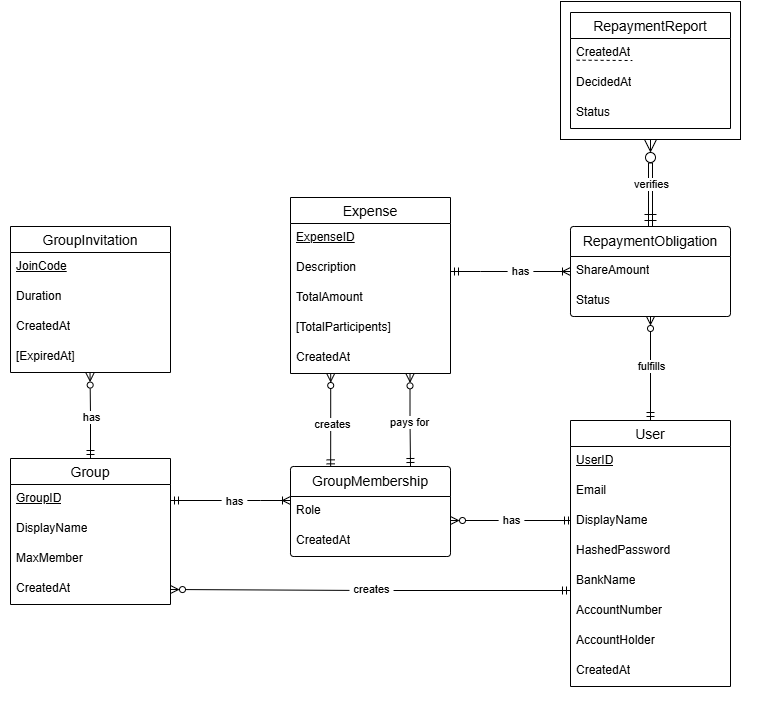

The diagram above was exported from draw.io. Its source (the exported page's mxGraphModel, read from the mxfile embedded in the PNG):
<mxGraphModel dx="2424" dy="1286" grid="1" gridSize="10" guides="1" tooltips="1" connect="1" arrows="1" fold="1" page="1" pageScale="1" pageWidth="850" pageHeight="1100" math="0" shadow="0">
  <root>
    <mxCell id="0" />
    <mxCell id="1" parent="0" />
    <mxCell id="2" parent="1" style="rounded=0;whiteSpace=wrap;html=1;strokeColor=none;" value="" vertex="1">
      <mxGeometry height="710" width="760" x="50" y="140" as="geometry" />
    </mxCell>
    <mxCell id="3" edge="1" parent="1" style="edgeStyle=orthogonalEdgeStyle;rounded=0;orthogonalLoop=1;jettySize=auto;html=1;defaultLabelBackgroundColor=page;labelPadding=0 4;endArrow=ERzeroToMany;endFill=0;startArrow=ERmandOne;startFill=0;">
      <mxGeometry relative="1" x="0.5077" as="geometry">
        <Array as="points">
          <mxPoint x="620" y="660" />
        </Array>
        <mxPoint x="610" y="660" as="sourcePoint" />
        <mxPoint x="500" y="660" as="targetPoint" />
      </mxGeometry>
    </mxCell>
    <mxCell id="4" connectable="0" parent="3" style="edgeLabel;html=1;align=center;verticalAlign=middle;resizable=0;points=[];inheritText=1;defaultLabelBackgroundColor=page;labelPadding=0 4;" value="has" vertex="1">
      <mxGeometry relative="1" x="0.5385" y="-1" as="geometry">
        <mxPoint x="30" y="1" as="offset" />
      </mxGeometry>
    </mxCell>
    <mxCell id="5" edge="1" parent="1" source="7" style="edgeStyle=orthogonalEdgeStyle;rounded=0;orthogonalLoop=1;jettySize=auto;html=1;defaultLabelBackgroundColor=page;labelPadding=0 4;endArrow=ERzeroToMany;endFill=0;startArrow=ERmandOne;startFill=0;" target="22">
      <mxGeometry relative="1" x="0.025" as="geometry">
        <Array as="points">
          <mxPoint x="420" y="730" />
          <mxPoint x="420" y="729" />
        </Array>
        <mxPoint x="220.00000000000023" y="706" as="targetPoint" />
      </mxGeometry>
    </mxCell>
    <mxCell id="6" connectable="0" parent="5" style="edgeLabel;html=1;align=center;verticalAlign=middle;resizable=0;points=[];inheritText=1;defaultLabelBackgroundColor=page;labelPadding=0 4;" value="creates" vertex="1">
      <mxGeometry relative="1" x="0.0037" as="geometry">
        <mxPoint as="offset" />
      </mxGeometry>
    </mxCell>
    <mxCell id="7" parent="1" style="swimlane;fontStyle=0;childLayout=stackLayout;horizontal=1;startSize=26;horizontalStack=0;resizeParent=1;resizeParentMax=0;resizeLast=0;collapsible=1;marginBottom=0;align=center;fontSize=14;" value="User" vertex="1">
      <mxGeometry height="266" width="160" x="620" y="560" as="geometry" />
    </mxCell>
    <mxCell id="8" parent="7" style="text;strokeColor=none;fillColor=none;spacingLeft=4;spacingRight=4;overflow=hidden;rotatable=0;points=[[0,0.5],[1,0.5]];portConstraint=eastwest;fontSize=12;whiteSpace=wrap;html=1;" value="&lt;u&gt;UserID&lt;/u&gt;" vertex="1">
      <mxGeometry height="30" width="160" y="26" as="geometry" />
    </mxCell>
    <mxCell id="9" parent="7" style="text;strokeColor=none;fillColor=none;spacingLeft=4;spacingRight=4;overflow=hidden;rotatable=0;points=[[0,0.5],[1,0.5]];portConstraint=eastwest;fontSize=12;whiteSpace=wrap;html=1;" value="Email" vertex="1">
      <mxGeometry height="30" width="160" y="56" as="geometry" />
    </mxCell>
    <mxCell id="10" parent="7" style="text;strokeColor=none;fillColor=none;spacingLeft=4;spacingRight=4;overflow=hidden;rotatable=0;points=[[0,0.5],[1,0.5]];portConstraint=eastwest;fontSize=12;whiteSpace=wrap;html=1;" value="DisplayName" vertex="1">
      <mxGeometry height="30" width="160" y="86" as="geometry" />
    </mxCell>
    <mxCell id="11" parent="7" style="text;strokeColor=none;fillColor=none;spacingLeft=4;spacingRight=4;overflow=hidden;rotatable=0;points=[[0,0.5],[1,0.5]];portConstraint=eastwest;fontSize=12;whiteSpace=wrap;html=1;" value="HashedPassword" vertex="1">
      <mxGeometry height="30" width="160" y="116" as="geometry" />
    </mxCell>
    <mxCell id="12" parent="7" style="text;strokeColor=none;fillColor=none;spacingLeft=4;spacingRight=4;overflow=hidden;rotatable=0;points=[[0,0.5],[1,0.5]];portConstraint=eastwest;fontSize=12;whiteSpace=wrap;html=1;" value="BankName" vertex="1">
      <mxGeometry height="30" width="160" y="146" as="geometry" />
    </mxCell>
    <mxCell id="13" parent="7" style="text;strokeColor=none;fillColor=none;spacingLeft=4;spacingRight=4;overflow=hidden;rotatable=0;points=[[0,0.5],[1,0.5]];portConstraint=eastwest;fontSize=12;whiteSpace=wrap;html=1;" value="AccountNumber" vertex="1">
      <mxGeometry height="30" width="160" y="176" as="geometry" />
    </mxCell>
    <mxCell id="14" parent="7" style="text;strokeColor=none;fillColor=none;spacingLeft=4;spacingRight=4;overflow=hidden;rotatable=0;points=[[0,0.5],[1,0.5]];portConstraint=eastwest;fontSize=12;whiteSpace=wrap;html=1;" value="AccountHolder" vertex="1">
      <mxGeometry height="30" width="160" y="206" as="geometry" />
    </mxCell>
    <mxCell id="15" parent="7" style="text;strokeColor=none;fillColor=none;spacingLeft=4;spacingRight=4;overflow=hidden;rotatable=0;points=[[0,0.5],[1,0.5]];portConstraint=eastwest;fontSize=12;whiteSpace=wrap;html=1;" value="CreatedAt" vertex="1">
      <mxGeometry height="30" width="160" y="236" as="geometry" />
    </mxCell>
    <mxCell id="16" edge="1" parent="1" source="18" style="edgeStyle=orthogonalEdgeStyle;rounded=0;orthogonalLoop=1;jettySize=auto;html=1;entryX=0.497;entryY=1.019;entryDx=0;entryDy=0;defaultLabelBackgroundColor=page;labelPadding=0 4;endArrow=ERzeroToMany;endFill=0;startArrow=ERmandOne;startFill=0;entryPerimeter=0;" target="27">
      <mxGeometry relative="1" x="0.0463" as="geometry" />
    </mxCell>
    <mxCell id="17" connectable="0" parent="16" style="edgeLabel;html=1;align=center;verticalAlign=middle;resizable=0;points=[];inheritText=1;defaultLabelBackgroundColor=page;labelPadding=0 4;" value="has" vertex="1">
      <mxGeometry relative="1" x="-0.0447" as="geometry">
        <mxPoint as="offset" />
      </mxGeometry>
    </mxCell>
    <mxCell id="18" parent="1" style="swimlane;fontStyle=0;childLayout=stackLayout;horizontal=1;startSize=26;horizontalStack=0;resizeParent=1;resizeParentMax=0;resizeLast=0;collapsible=1;marginBottom=0;align=center;fontSize=14;" value="Group" vertex="1">
      <mxGeometry height="146" width="160" x="60" y="598" as="geometry" />
    </mxCell>
    <mxCell id="19" parent="18" style="text;strokeColor=none;fillColor=none;spacingLeft=4;spacingRight=4;overflow=hidden;rotatable=0;points=[[0,0.5],[1,0.5]];portConstraint=eastwest;fontSize=12;whiteSpace=wrap;html=1;" value="&lt;u&gt;GroupID&lt;/u&gt;" vertex="1">
      <mxGeometry height="30" width="160" y="26" as="geometry" />
    </mxCell>
    <mxCell id="20" parent="18" style="text;strokeColor=none;fillColor=none;spacingLeft=4;spacingRight=4;overflow=hidden;rotatable=0;points=[[0,0.5],[1,0.5]];portConstraint=eastwest;fontSize=12;whiteSpace=wrap;html=1;" value="DisplayName" vertex="1">
      <mxGeometry height="30" width="160" y="56" as="geometry" />
    </mxCell>
    <mxCell id="21" parent="18" style="text;strokeColor=none;fillColor=none;spacingLeft=4;spacingRight=4;overflow=hidden;rotatable=0;points=[[0,0.5],[1,0.5]];portConstraint=eastwest;fontSize=12;whiteSpace=wrap;html=1;" value="MaxMember" vertex="1">
      <mxGeometry height="30" width="160" y="86" as="geometry" />
    </mxCell>
    <mxCell id="22" parent="18" style="text;strokeColor=none;fillColor=none;spacingLeft=4;spacingRight=4;overflow=hidden;rotatable=0;points=[[0,0.5],[1,0.5]];portConstraint=eastwest;fontSize=12;whiteSpace=wrap;html=1;" value="CreatedAt" vertex="1">
      <mxGeometry height="30" width="160" y="116" as="geometry" />
    </mxCell>
    <mxCell id="23" parent="1" style="swimlane;fontStyle=0;childLayout=stackLayout;horizontal=1;startSize=26;horizontalStack=0;resizeParent=1;resizeParentMax=0;resizeLast=0;collapsible=1;marginBottom=0;align=center;fontSize=14;" value="GroupInvitation" vertex="1">
      <mxGeometry height="146" width="160" x="60" y="366" as="geometry" />
    </mxCell>
    <mxCell id="24" parent="23" style="text;strokeColor=none;fillColor=none;spacingLeft=4;spacingRight=4;overflow=hidden;rotatable=0;points=[[0,0.5],[1,0.5]];portConstraint=eastwest;fontSize=12;whiteSpace=wrap;html=1;" value="&lt;u&gt;JoinCode&lt;/u&gt;" vertex="1">
      <mxGeometry height="30" width="160" y="26" as="geometry" />
    </mxCell>
    <mxCell id="25" parent="23" style="text;strokeColor=none;fillColor=none;spacingLeft=4;spacingRight=4;overflow=hidden;rotatable=0;points=[[0,0.5],[1,0.5]];portConstraint=eastwest;fontSize=12;whiteSpace=wrap;html=1;" value="Duration" vertex="1">
      <mxGeometry height="30" width="160" y="56" as="geometry" />
    </mxCell>
    <mxCell id="26" parent="23" style="text;strokeColor=none;fillColor=none;spacingLeft=4;spacingRight=4;overflow=hidden;rotatable=0;points=[[0,0.5],[1,0.5]];portConstraint=eastwest;fontSize=12;whiteSpace=wrap;html=1;" value="CreatedAt" vertex="1">
      <mxGeometry height="30" width="160" y="86" as="geometry" />
    </mxCell>
    <mxCell id="27" parent="23" style="text;strokeColor=none;fillColor=none;spacingLeft=4;spacingRight=4;overflow=hidden;rotatable=0;points=[[0,0.5],[1,0.5]];portConstraint=eastwest;fontSize=12;whiteSpace=wrap;html=1;" value="[ExpiredAt]" vertex="1">
      <mxGeometry height="30" width="160" y="116" as="geometry" />
    </mxCell>
    <mxCell id="28" edge="1" parent="1" source="30" style="edgeStyle=orthogonalEdgeStyle;rounded=0;orthogonalLoop=1;jettySize=auto;html=1;defaultLabelBackgroundColor=page;labelPadding=0 4;endArrow=ERmandOne;endFill=0;startArrow=ERzeroToMany;startFill=0;entryX=0.251;entryY=0.015;entryDx=0;entryDy=0;entryPerimeter=0;" target="36">
      <mxGeometry relative="1" x="0.3058" as="geometry">
        <Array as="points">
          <mxPoint x="380.16" y="560" />
          <mxPoint x="380.16" y="560" />
        </Array>
      </mxGeometry>
    </mxCell>
    <mxCell id="29" connectable="0" parent="28" style="edgeLabel;html=1;align=center;verticalAlign=middle;resizable=0;points=[];inheritText=1;defaultLabelBackgroundColor=page;labelPadding=0 4;" value="creates" vertex="1">
      <mxGeometry relative="1" x="0.325" y="1" as="geometry">
        <mxPoint y="-13" as="offset" />
      </mxGeometry>
    </mxCell>
    <mxCell id="30" parent="1" style="swimlane;fontStyle=0;childLayout=stackLayout;horizontal=1;startSize=26;horizontalStack=0;resizeParent=1;resizeParentMax=0;resizeLast=0;collapsible=1;marginBottom=0;align=center;fontSize=14;" value="Expense" vertex="1">
      <mxGeometry height="176" width="160" x="340" y="337" as="geometry" />
    </mxCell>
    <mxCell id="31" parent="30" style="text;strokeColor=none;fillColor=none;spacingLeft=4;spacingRight=4;overflow=hidden;rotatable=0;points=[[0,0.5],[1,0.5]];portConstraint=eastwest;fontSize=12;whiteSpace=wrap;html=1;" value="&lt;u&gt;ExpenseID&lt;/u&gt;" vertex="1">
      <mxGeometry height="30" width="160" y="26" as="geometry" />
    </mxCell>
    <mxCell id="32" parent="30" style="text;strokeColor=none;fillColor=none;spacingLeft=4;spacingRight=4;overflow=hidden;rotatable=0;points=[[0,0.5],[1,0.5]];portConstraint=eastwest;fontSize=12;whiteSpace=wrap;html=1;" value="Description" vertex="1">
      <mxGeometry height="30" width="160" y="56" as="geometry" />
    </mxCell>
    <mxCell id="33" parent="30" style="text;strokeColor=none;fillColor=none;spacingLeft=4;spacingRight=4;overflow=hidden;rotatable=0;points=[[0,0.5],[1,0.5]];portConstraint=eastwest;fontSize=12;whiteSpace=wrap;html=1;" value="TotalAmount" vertex="1">
      <mxGeometry height="30" width="160" y="86" as="geometry" />
    </mxCell>
    <mxCell id="34" parent="30" style="text;strokeColor=none;fillColor=none;spacingLeft=4;spacingRight=4;overflow=hidden;rotatable=0;points=[[0,0.5],[1,0.5]];portConstraint=eastwest;fontSize=12;whiteSpace=wrap;html=1;" value="[TotalParticipents]" vertex="1">
      <mxGeometry height="30" width="160" y="116" as="geometry" />
    </mxCell>
    <mxCell id="35" parent="30" style="text;strokeColor=none;fillColor=none;spacingLeft=4;spacingRight=4;overflow=hidden;rotatable=0;points=[[0,0.5],[1,0.5]];portConstraint=eastwest;fontSize=12;whiteSpace=wrap;html=1;" value="CreatedAt" vertex="1">
      <mxGeometry height="30" width="160" y="146" as="geometry" />
    </mxCell>
    <mxCell id="36" parent="1" style="swimlane;childLayout=stackLayout;horizontal=1;startSize=30;horizontalStack=0;rounded=1;fontSize=14;fontStyle=0;strokeWidth=1;resizeParent=0;resizeLast=1;shadow=0;dashed=0;align=center;arcSize=4;whiteSpace=wrap;html=1;" value="GroupMembership" vertex="1">
      <mxGeometry height="90" width="160" x="340" y="606" as="geometry" />
    </mxCell>
    <mxCell id="37" parent="36" style="text;strokeColor=none;fillColor=none;spacingLeft=4;spacingRight=4;overflow=hidden;rotatable=0;points=[[0,0.5],[1,0.5]];portConstraint=eastwest;fontSize=12;whiteSpace=wrap;html=1;" value="Role" vertex="1">
      <mxGeometry height="30" width="160" y="30" as="geometry" />
    </mxCell>
    <mxCell id="38" parent="36" style="text;strokeColor=none;fillColor=none;spacingLeft=4;spacingRight=4;overflow=hidden;rotatable=0;points=[[0,0.5],[1,0.5]];portConstraint=eastwest;fontSize=12;whiteSpace=wrap;html=1;" value="CreatedAt" vertex="1">
      <mxGeometry height="30" width="160" y="60" as="geometry" />
    </mxCell>
    <mxCell id="39" parent="36" style="text;strokeColor=none;fillColor=none;spacingLeft=4;spacingRight=4;overflow=hidden;rotatable=0;points=[[0,0.5],[1,0.5]];portConstraint=eastwest;fontSize=12;whiteSpace=wrap;html=1;" value="ExpenseID" vertex="1">
      <mxGeometry width="160" y="90" as="geometry" />
    </mxCell>
    <mxCell id="40" edge="1" parent="1" style="edgeStyle=orthogonalEdgeStyle;rounded=0;orthogonalLoop=1;jettySize=auto;html=1;defaultLabelBackgroundColor=page;labelPadding=0 4;startArrow=ERmandOne;startFill=0;endArrow=ERoneToMany;endFill=0;" target="37">
      <mxGeometry relative="1" x="0.0744" as="geometry">
        <Array as="points">
          <mxPoint x="310" y="640" />
          <mxPoint x="310" y="640" />
        </Array>
        <mxPoint x="220" y="640" as="sourcePoint" />
        <mxPoint x="340" y="652" as="targetPoint" />
      </mxGeometry>
    </mxCell>
    <mxCell id="41" connectable="0" parent="40" style="edgeLabel;html=1;align=center;verticalAlign=middle;resizable=0;points=[];inheritText=1;defaultLabelBackgroundColor=page;labelPadding=0 4;" value="has" vertex="1">
      <mxGeometry relative="1" x="0.0528" as="geometry">
        <mxPoint as="offset" />
      </mxGeometry>
    </mxCell>
    <mxCell id="42" edge="1" parent="1" source="49" style="edgeStyle=orthogonalEdgeStyle;rounded=0;orthogonalLoop=1;jettySize=auto;html=1;entryX=0.5;entryY=0;entryDx=0;entryDy=0;defaultLabelBackgroundColor=page;labelPadding=0 4;endArrow=ERmandOne;endFill=0;startArrow=ERzeroToMany;startFill=0;exitX=0;exitY=0.5;exitDx=0;exitDy=0;" target="7">
      <mxGeometry relative="1" as="geometry">
        <mxPoint x="700" y="462" as="sourcePoint" />
      </mxGeometry>
    </mxCell>
    <mxCell id="43" connectable="0" parent="42" style="edgeLabel;html=1;align=center;verticalAlign=middle;resizable=0;points=[];inheritText=1;defaultLabelBackgroundColor=page;labelPadding=0 4;" value="fulfills" vertex="1">
      <mxGeometry relative="1" x="-0.0502" as="geometry">
        <mxPoint as="offset" />
      </mxGeometry>
    </mxCell>
    <mxCell id="44" edge="1" parent="1" source="46" style="edgeStyle=orthogonalEdgeStyle;rounded=0;orthogonalLoop=1;jettySize=auto;html=1;defaultLabelBackgroundColor=page;labelPadding=0 4;endArrow=ERzeroToMany;endFill=0;startArrow=ERmandOne;startFill=0;exitX=0.5;exitY=0;exitDx=0;exitDy=0;entryX=0.5;entryY=1;entryDx=0;entryDy=0;shape=taperedArrow;startWidth=4;endWidth=4;" target="53">
      <mxGeometry relative="1" as="geometry">
        <mxPoint x="700" y="356.6" as="sourcePoint" />
        <mxPoint x="730" y="340" as="targetPoint" />
      </mxGeometry>
    </mxCell>
    <mxCell id="45" connectable="0" parent="44" style="edgeLabel;html=1;align=center;verticalAlign=middle;resizable=0;points=[];inheritText=1;defaultLabelBackgroundColor=page;labelPadding=0 4;" value="verifies" vertex="1">
      <mxGeometry relative="1" x="-0.0275" as="geometry">
        <mxPoint y="-1" as="offset" />
      </mxGeometry>
    </mxCell>
    <mxCell id="46" parent="1" style="swimlane;childLayout=stackLayout;horizontal=1;startSize=30;horizontalStack=0;rounded=1;fontSize=14;fontStyle=0;strokeWidth=1;resizeParent=0;resizeLast=1;shadow=0;dashed=0;align=center;arcSize=4;whiteSpace=wrap;html=1;" value="RepaymentObligation" vertex="1">
      <mxGeometry height="90" width="160" x="620" y="366" as="geometry" />
    </mxCell>
    <mxCell id="47" parent="46" style="text;strokeColor=none;fillColor=none;spacingLeft=4;spacingRight=4;overflow=hidden;rotatable=0;points=[[0,0.5],[1,0.5]];portConstraint=eastwest;fontSize=12;whiteSpace=wrap;html=1;" value="ShareAmount" vertex="1">
      <mxGeometry height="30" width="160" y="30" as="geometry" />
    </mxCell>
    <mxCell id="48" parent="46" style="text;strokeColor=none;fillColor=none;spacingLeft=4;spacingRight=4;overflow=hidden;rotatable=0;points=[[0,0.5],[1,0.5]];portConstraint=eastwest;fontSize=12;whiteSpace=wrap;html=1;" value="Status" vertex="1">
      <mxGeometry height="30" width="160" y="60" as="geometry" />
    </mxCell>
    <mxCell id="49" parent="46" style="text;strokeColor=none;fillColor=none;spacingLeft=4;spacingRight=4;overflow=hidden;rotatable=0;points=[[0,0.5],[1,0.5]];portConstraint=eastwest;fontSize=12;whiteSpace=wrap;html=1;" value="ExpenseID" vertex="1">
      <mxGeometry width="160" y="90" as="geometry" />
    </mxCell>
    <mxCell id="50" edge="1" parent="1" source="30" style="edgeStyle=orthogonalEdgeStyle;rounded=0;orthogonalLoop=1;jettySize=auto;html=1;entryX=0;entryY=0.5;entryDx=0;entryDy=0;defaultLabelBackgroundColor=page;labelPadding=0 4;endArrow=ERoneToMany;endFill=0;startArrow=ERmandOne;startFill=0;" target="47">
      <mxGeometry relative="1" x="0.25" as="geometry">
        <Array as="points">
          <mxPoint x="530" y="411" />
          <mxPoint x="530" y="411" />
        </Array>
      </mxGeometry>
    </mxCell>
    <mxCell id="51" connectable="0" parent="50" style="edgeLabel;html=1;align=center;verticalAlign=middle;resizable=0;points=[];inheritText=1;defaultLabelBackgroundColor=page;labelPadding=0 4;" value="has" vertex="1">
      <mxGeometry relative="1" x="0.15" as="geometry">
        <mxPoint y="-1" as="offset" />
      </mxGeometry>
    </mxCell>
    <mxCell id="52" connectable="0" parent="1" style="group" value="" vertex="1">
      <mxGeometry height="138" width="180" x="610" y="141" as="geometry" />
    </mxCell>
    <mxCell id="53" parent="52" style="rounded=0;whiteSpace=wrap;html=1;fillColor=none;" value="" vertex="1">
      <mxGeometry height="138" width="180" as="geometry" />
    </mxCell>
    <mxCell id="54" parent="52" style="swimlane;fontStyle=0;childLayout=stackLayout;horizontal=1;startSize=26;horizontalStack=0;resizeParent=1;resizeParentMax=0;resizeLast=0;collapsible=1;marginBottom=0;align=center;fontSize=14;fillColor=none;" value="RepaymentReport" vertex="1">
      <mxGeometry height="116" width="160" x="10" y="11" as="geometry" />
    </mxCell>
    <mxCell id="55" parent="54" style="text;strokeColor=none;fillColor=none;spacingLeft=4;spacingRight=4;overflow=hidden;rotatable=0;points=[[0,0.5],[1,0.5]];portConstraint=eastwest;fontSize=12;whiteSpace=wrap;html=1;" value="CreatedAt" vertex="1">
      <mxGeometry height="30" width="160" y="26" as="geometry" />
    </mxCell>
    <mxCell id="56" edge="1" parent="54" style="endArrow=none;dashed=1;html=1;rounded=0;defaultLabelBackgroundColor=page;labelPadding=0 4;" value="">
      <mxGeometry height="50" relative="1" width="50" as="geometry">
        <mxPoint x="6.1299999999999955" y="47.68000000000001" as="sourcePoint" />
        <mxPoint x="61.879999999999995" y="48.02000000000001" as="targetPoint" />
      </mxGeometry>
    </mxCell>
    <mxCell id="57" parent="54" style="text;strokeColor=none;fillColor=none;spacingLeft=4;spacingRight=4;overflow=hidden;rotatable=0;points=[[0,0.5],[1,0.5]];portConstraint=eastwest;fontSize=12;whiteSpace=wrap;html=1;" value="DecidedAt" vertex="1">
      <mxGeometry height="30" width="160" y="56" as="geometry" />
    </mxCell>
    <mxCell id="58" parent="54" style="text;strokeColor=none;fillColor=none;spacingLeft=4;spacingRight=4;overflow=hidden;rotatable=0;points=[[0,0.5],[1,0.5]];portConstraint=eastwest;fontSize=12;whiteSpace=wrap;html=1;" value="Status" vertex="1">
      <mxGeometry height="30" width="160" y="86" as="geometry" />
    </mxCell>
    <mxCell id="59" edge="1" parent="1" source="35" style="edgeStyle=orthogonalEdgeStyle;rounded=0;orthogonalLoop=1;jettySize=auto;html=1;defaultLabelBackgroundColor=page;labelPadding=0 4;endArrow=ERmandOne;endFill=0;startArrow=ERzeroToMany;startFill=0;exitX=0.747;exitY=1.011;exitDx=0;exitDy=0;exitPerimeter=0;entryX=0.75;entryY=0;entryDx=0;entryDy=0;" target="36">
      <mxGeometry relative="1" as="geometry">
        <Array as="points" />
        <mxPoint x="500" y="463" as="sourcePoint" />
        <mxPoint x="667.2" y="595.862" as="targetPoint" />
      </mxGeometry>
    </mxCell>
    <mxCell id="60" connectable="0" parent="59" style="edgeLabel;html=1;align=center;verticalAlign=middle;resizable=0;points=[];inheritText=1;defaultLabelBackgroundColor=page;labelPadding=0 4;" value="pays for" vertex="1">
      <mxGeometry relative="1" x="-0.1906" y="-1" as="geometry">
        <mxPoint y="10" as="offset" />
      </mxGeometry>
    </mxCell>
  </root>
</mxGraphModel>